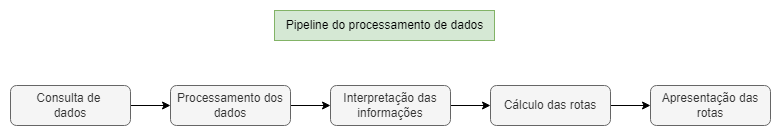

The diagram above was exported from draw.io. Its source (the exported page's mxGraphModel, read from the mxfile embedded in the PNG):
<mxGraphModel dx="1179" dy="509" grid="0" gridSize="10" guides="1" tooltips="1" connect="1" arrows="1" fold="1" page="1" pageScale="1" pageWidth="827" pageHeight="1169" math="0" shadow="0">
  <root>
    <mxCell id="0" />
    <mxCell id="1" parent="0" />
    <mxCell id="jWBD5ggV7F0LmzKE6Mmt-1" value="Pipeline do processamento de dados" style="text;html=1;align=center;verticalAlign=middle;resizable=0;points=[];autosize=1;fillColor=#d5e8d4;strokeColor=#82b366;" vertex="1" parent="1">
      <mxGeometry x="298" y="238" width="220" height="30" as="geometry" />
    </mxCell>
    <mxCell id="jWBD5ggV7F0LmzKE6Mmt-7" value="" style="edgeStyle=orthogonalEdgeStyle;rounded=0;orthogonalLoop=1;jettySize=auto;html=1;" edge="1" parent="1" source="jWBD5ggV7F0LmzKE6Mmt-2" target="jWBD5ggV7F0LmzKE6Mmt-3">
      <mxGeometry relative="1" as="geometry" />
    </mxCell>
    <mxCell id="jWBD5ggV7F0LmzKE6Mmt-2" value="Consulta de&amp;nbsp;&lt;br&gt;dados" style="rounded=1;whiteSpace=wrap;html=1;fillColor=#f5f5f5;fontColor=#333333;strokeColor=#666666;" vertex="1" parent="1">
      <mxGeometry x="34" y="313" width="120" height="40" as="geometry" />
    </mxCell>
    <mxCell id="jWBD5ggV7F0LmzKE6Mmt-8" value="" style="edgeStyle=orthogonalEdgeStyle;rounded=0;orthogonalLoop=1;jettySize=auto;html=1;" edge="1" parent="1" source="jWBD5ggV7F0LmzKE6Mmt-3" target="jWBD5ggV7F0LmzKE6Mmt-4">
      <mxGeometry relative="1" as="geometry" />
    </mxCell>
    <mxCell id="jWBD5ggV7F0LmzKE6Mmt-3" value="Processamento dos dados" style="rounded=1;whiteSpace=wrap;html=1;fillColor=#f5f5f5;fontColor=#333333;strokeColor=#666666;" vertex="1" parent="1">
      <mxGeometry x="194" y="313" width="120" height="40" as="geometry" />
    </mxCell>
    <mxCell id="jWBD5ggV7F0LmzKE6Mmt-9" value="" style="edgeStyle=orthogonalEdgeStyle;rounded=0;orthogonalLoop=1;jettySize=auto;html=1;" edge="1" parent="1" source="jWBD5ggV7F0LmzKE6Mmt-4" target="jWBD5ggV7F0LmzKE6Mmt-5">
      <mxGeometry relative="1" as="geometry" />
    </mxCell>
    <mxCell id="jWBD5ggV7F0LmzKE6Mmt-4" value="Interpretação das informações" style="rounded=1;whiteSpace=wrap;html=1;fillColor=#f5f5f5;fontColor=#333333;strokeColor=#666666;" vertex="1" parent="1">
      <mxGeometry x="354" y="313" width="120" height="40" as="geometry" />
    </mxCell>
    <mxCell id="jWBD5ggV7F0LmzKE6Mmt-10" value="" style="edgeStyle=orthogonalEdgeStyle;rounded=0;orthogonalLoop=1;jettySize=auto;html=1;" edge="1" parent="1" source="jWBD5ggV7F0LmzKE6Mmt-5" target="jWBD5ggV7F0LmzKE6Mmt-6">
      <mxGeometry relative="1" as="geometry" />
    </mxCell>
    <mxCell id="jWBD5ggV7F0LmzKE6Mmt-5" value="Cálculo das rotas" style="rounded=1;whiteSpace=wrap;html=1;fillColor=#f5f5f5;fontColor=#333333;strokeColor=#666666;" vertex="1" parent="1">
      <mxGeometry x="514" y="313" width="120" height="40" as="geometry" />
    </mxCell>
    <mxCell id="jWBD5ggV7F0LmzKE6Mmt-6" value="Apresentação das rotas" style="rounded=1;whiteSpace=wrap;html=1;fillColor=#f5f5f5;fontColor=#333333;strokeColor=#666666;" vertex="1" parent="1">
      <mxGeometry x="674" y="313" width="120" height="40" as="geometry" />
    </mxCell>
  </root>
</mxGraphModel>